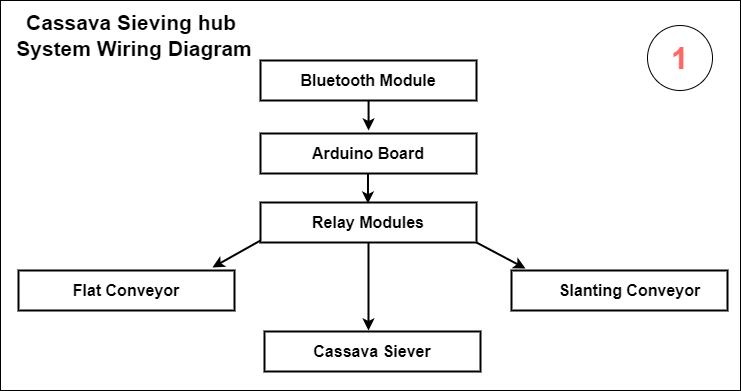

The diagram above was exported from draw.io. Its source (the exported page's mxGraphModel, read from the mxfile embedded in the PNG):
<mxGraphModel dx="1329" dy="794" grid="1" gridSize="10" guides="1" tooltips="1" connect="1" arrows="1" fold="1" page="1" pageScale="1" pageWidth="827" pageHeight="1169" math="0" shadow="0">
  <root>
    <mxCell id="0" />
    <mxCell id="1" parent="0" />
    <mxCell id="fs8hrT9aJRZg2SmMZQDF-2" value="" style="rounded=0;whiteSpace=wrap;html=1;fillColor=none;movable=1;resizable=1;rotatable=1;deletable=1;editable=1;locked=0;connectable=1;" vertex="1" parent="1">
      <mxGeometry y="160" width="740" height="390" as="geometry" />
    </mxCell>
    <mxCell id="fs8hrT9aJRZg2SmMZQDF-12" value="" style="rounded=0;whiteSpace=wrap;html=1;strokeWidth=2;" vertex="1" parent="1">
      <mxGeometry x="260" y="293" width="216" height="40" as="geometry" />
    </mxCell>
    <mxCell id="fs8hrT9aJRZg2SmMZQDF-1" value="&lt;b&gt;&lt;font style=&quot;font-size: 21px;&quot;&gt;Cassava Sieving hub&amp;nbsp; System Wiring Diagram&lt;/font&gt;&lt;/b&gt;" style="text;html=1;strokeColor=none;fillColor=none;align=center;verticalAlign=middle;whiteSpace=wrap;rounded=0;" vertex="1" parent="1">
      <mxGeometry x="4" y="165" width="260" height="60" as="geometry" />
    </mxCell>
    <mxCell id="fs8hrT9aJRZg2SmMZQDF-3" value="" style="rounded=0;whiteSpace=wrap;html=1;strokeWidth=2;" vertex="1" parent="1">
      <mxGeometry x="260" y="220" width="216" height="40" as="geometry" />
    </mxCell>
    <mxCell id="fs8hrT9aJRZg2SmMZQDF-6" value="&lt;b&gt;&lt;font style=&quot;font-size: 16px;&quot;&gt;Bluetooth Module&lt;/font&gt;&lt;/b&gt;" style="text;html=1;strokeColor=none;fillColor=none;align=center;verticalAlign=middle;whiteSpace=wrap;rounded=0;" vertex="1" parent="1">
      <mxGeometry x="298" y="225" width="140" height="30" as="geometry" />
    </mxCell>
    <mxCell id="fs8hrT9aJRZg2SmMZQDF-9" style="edgeStyle=orthogonalEdgeStyle;rounded=0;orthogonalLoop=1;jettySize=auto;html=1;strokeWidth=2;" edge="1" parent="1" source="fs8hrT9aJRZg2SmMZQDF-3">
      <mxGeometry relative="1" as="geometry">
        <mxPoint x="368" y="290" as="targetPoint" />
        <Array as="points">
          <mxPoint x="368" y="290" />
          <mxPoint x="368" y="290" />
        </Array>
      </mxGeometry>
    </mxCell>
    <mxCell id="fs8hrT9aJRZg2SmMZQDF-11" value="&lt;b&gt;&lt;font style=&quot;font-size: 16px;&quot;&gt;Arduino Board&lt;/font&gt;&lt;/b&gt;" style="text;html=1;strokeColor=none;fillColor=none;align=center;verticalAlign=middle;whiteSpace=wrap;rounded=0;" vertex="1" parent="1">
      <mxGeometry x="298" y="298" width="140" height="30" as="geometry" />
    </mxCell>
    <mxCell id="fs8hrT9aJRZg2SmMZQDF-13" value="" style="rounded=0;whiteSpace=wrap;html=1;strokeWidth=2;" vertex="1" parent="1">
      <mxGeometry x="260" y="362" width="216" height="40" as="geometry" />
    </mxCell>
    <mxCell id="fs8hrT9aJRZg2SmMZQDF-15" value="&lt;b&gt;&lt;font style=&quot;font-size: 16px;&quot;&gt;Relay Modules&lt;/font&gt;&lt;/b&gt;" style="text;html=1;strokeColor=none;fillColor=none;align=center;verticalAlign=middle;whiteSpace=wrap;rounded=0;" vertex="1" parent="1">
      <mxGeometry x="298" y="367" width="140" height="30" as="geometry" />
    </mxCell>
    <mxCell id="fs8hrT9aJRZg2SmMZQDF-16" style="edgeStyle=orthogonalEdgeStyle;rounded=0;orthogonalLoop=1;jettySize=auto;html=1;strokeWidth=2;" edge="1" parent="1">
      <mxGeometry relative="1" as="geometry">
        <mxPoint x="367.5" y="333" as="sourcePoint" />
        <mxPoint x="367.5" y="363" as="targetPoint" />
        <Array as="points">
          <mxPoint x="367.5" y="363" />
          <mxPoint x="367.5" y="363" />
        </Array>
      </mxGeometry>
    </mxCell>
    <mxCell id="fs8hrT9aJRZg2SmMZQDF-20" value="" style="endArrow=classic;html=1;rounded=0;strokeWidth=2;entryX=0.898;entryY=-0.075;entryDx=0;entryDy=0;entryPerimeter=0;" edge="1" parent="1" target="fs8hrT9aJRZg2SmMZQDF-24">
      <mxGeometry width="50" height="50" relative="1" as="geometry">
        <mxPoint x="260" y="400" as="sourcePoint" />
        <mxPoint x="240" y="430" as="targetPoint" />
      </mxGeometry>
    </mxCell>
    <mxCell id="fs8hrT9aJRZg2SmMZQDF-21" value="" style="endArrow=classic;html=1;rounded=0;strokeWidth=2;exitX=1;exitY=1;exitDx=0;exitDy=0;entryX=0.065;entryY=-0.05;entryDx=0;entryDy=0;entryPerimeter=0;" edge="1" parent="1" source="fs8hrT9aJRZg2SmMZQDF-13" target="fs8hrT9aJRZg2SmMZQDF-26">
      <mxGeometry width="50" height="50" relative="1" as="geometry">
        <mxPoint x="270" y="410" as="sourcePoint" />
        <mxPoint x="520" y="420" as="targetPoint" />
      </mxGeometry>
    </mxCell>
    <mxCell id="fs8hrT9aJRZg2SmMZQDF-22" style="edgeStyle=orthogonalEdgeStyle;rounded=0;orthogonalLoop=1;jettySize=auto;html=1;strokeWidth=2;" edge="1" parent="1">
      <mxGeometry relative="1" as="geometry">
        <mxPoint x="368" y="402" as="sourcePoint" />
        <mxPoint x="368" y="490" as="targetPoint" />
        <Array as="points" />
      </mxGeometry>
    </mxCell>
    <mxCell id="fs8hrT9aJRZg2SmMZQDF-24" value="" style="rounded=0;whiteSpace=wrap;html=1;strokeWidth=2;" vertex="1" parent="1">
      <mxGeometry x="18" y="430" width="216" height="40" as="geometry" />
    </mxCell>
    <mxCell id="fs8hrT9aJRZg2SmMZQDF-23" value="&lt;b&gt;&lt;font style=&quot;font-size: 16px;&quot;&gt;Flat Conveyor&lt;/font&gt;&lt;/b&gt;" style="text;html=1;strokeColor=none;fillColor=none;align=center;verticalAlign=middle;whiteSpace=wrap;rounded=0;" vertex="1" parent="1">
      <mxGeometry x="56" y="435" width="140" height="30" as="geometry" />
    </mxCell>
    <mxCell id="fs8hrT9aJRZg2SmMZQDF-26" value="" style="rounded=0;whiteSpace=wrap;html=1;strokeWidth=2;" vertex="1" parent="1">
      <mxGeometry x="511" y="430" width="216" height="40" as="geometry" />
    </mxCell>
    <mxCell id="fs8hrT9aJRZg2SmMZQDF-25" value="&lt;b&gt;&lt;font style=&quot;font-size: 16px;&quot;&gt;Slanting Conveyor&lt;/font&gt;&lt;/b&gt;" style="text;html=1;strokeColor=none;fillColor=none;align=center;verticalAlign=middle;whiteSpace=wrap;rounded=0;" vertex="1" parent="1">
      <mxGeometry x="549" y="435" width="161" height="30" as="geometry" />
    </mxCell>
    <mxCell id="fs8hrT9aJRZg2SmMZQDF-28" value="" style="rounded=0;whiteSpace=wrap;html=1;strokeWidth=2;" vertex="1" parent="1">
      <mxGeometry x="264" y="491" width="216" height="40" as="geometry" />
    </mxCell>
    <mxCell id="fs8hrT9aJRZg2SmMZQDF-27" value="&lt;b&gt;&lt;font style=&quot;font-size: 16px;&quot;&gt;Cassava Siever&lt;/font&gt;&lt;/b&gt;" style="text;html=1;strokeColor=none;fillColor=none;align=center;verticalAlign=middle;whiteSpace=wrap;rounded=0;" vertex="1" parent="1">
      <mxGeometry x="302" y="496" width="140" height="30" as="geometry" />
    </mxCell>
    <mxCell id="fs8hrT9aJRZg2SmMZQDF-71" value="" style="ellipse;whiteSpace=wrap;html=1;aspect=fixed;" vertex="1" parent="1">
      <mxGeometry x="647" y="185" width="65" height="65" as="geometry" />
    </mxCell>
    <mxCell id="fs8hrT9aJRZg2SmMZQDF-73" value="&lt;b&gt;&lt;font color=&quot;#ff6666&quot; style=&quot;font-size: 31px;&quot;&gt;1&lt;/font&gt;&lt;/b&gt;" style="text;html=1;strokeColor=none;fillColor=none;align=center;verticalAlign=middle;whiteSpace=wrap;rounded=0;" vertex="1" parent="1">
      <mxGeometry x="655" y="197.5" width="49" height="40" as="geometry" />
    </mxCell>
  </root>
</mxGraphModel>